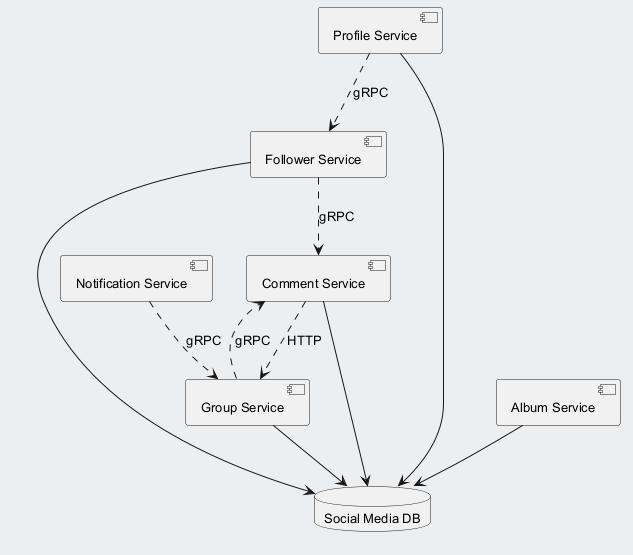

The diagram above was rendered by PlantUML. Its source (embedded in the PNG):
@startuml
skinparam backgroundColor #ECEFF1
skinparam classBackgroundColor #FFFFFF
skinparam classBorderColor #455A64
skinparam defaultFontSize 13
component "Follower Service" as C_FollowerService
component "Profile Service" as C_ProfileService
component "Album Service" as C_AlbumService
component "Comment Service" as C_CommentService
component "Notification Service" as C_NotificationService
component "Group Service" as C_GroupService
database "Social Media DB" as DB_social_media
C_FollowerService --> DB_social_media
C_ProfileService --> DB_social_media
C_AlbumService --> DB_social_media
C_CommentService --> DB_social_media
C_GroupService --> DB_social_media
C_CommentService ..> C_GroupService : HTTP
C_FollowerService ..> C_CommentService : gRPC
C_NotificationService ..> C_GroupService : gRPC
C_GroupService ..> C_CommentService : gRPC
C_ProfileService ..> C_FollowerService : gRPC
@enduml